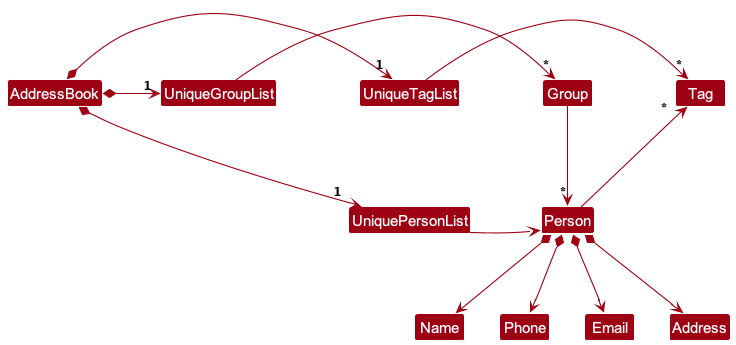

The diagram above was rendered by PlantUML. Its source (embedded in the PNG):
@startuml
!include style.puml
skinparam arrowThickness 1.1
skinparam arrowColor MODEL_COLOR
skinparam classBackgroundColor MODEL_COLOR

AddressBook *-right-> "1" UniquePersonList
AddressBook *-right-> "1" UniqueTagList
UniqueTagList -[hidden]down- UniquePersonList
UniqueTagList -[hidden]down- UniquePersonList

UniqueTagList -right-> "*" Tag
UniquePersonList -right-> Person

Person -up-> "*" Tag

Person *--> Name
Person *--> Phone
Person *--> Email
Person *--> Address

AddressBook *-right-> "1" UniqueGroupList
UniqueGroupList -right-> "*" Group
Group -down-> "*" Person
@enduml